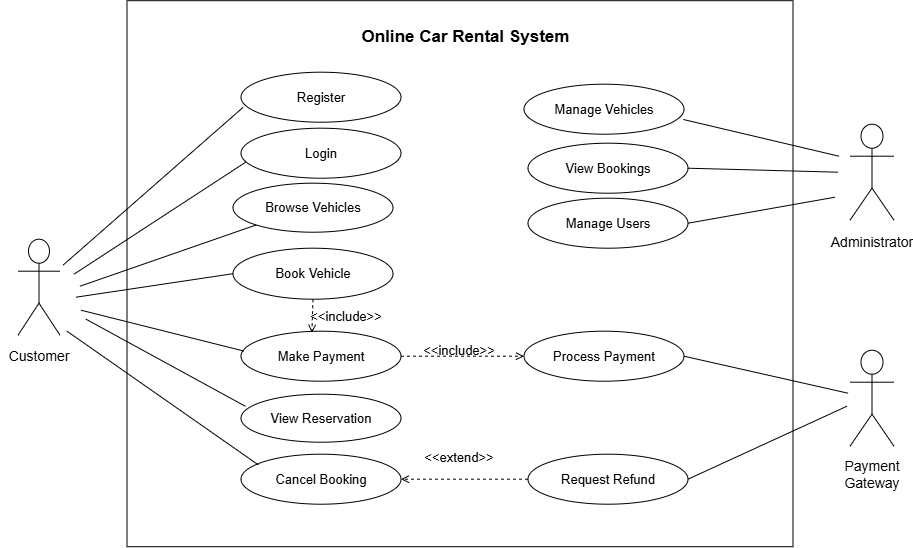

The diagram above was exported from draw.io. Its source (the exported page's mxGraphModel, read from the mxfile embedded in the PNG):
<mxGraphModel dx="1371" dy="716" grid="0" gridSize="10" guides="1" tooltips="1" connect="1" arrows="1" fold="1" page="0" pageScale="1" pageWidth="827" pageHeight="1169" background="#ffffff" math="0" shadow="0">
  <root>
    <mxCell id="0" />
    <mxCell id="1" parent="0" />
    <mxCell id="6" parent="1" style="ellipse;whiteSpace=wrap;html=1;fillColor=none;strokeColor=#000000;" value="&lt;font style=&quot;color: rgb(0, 0, 0); font-size: 13px;&quot;&gt;Register&lt;/font&gt;" vertex="1">
      <mxGeometry height="50" width="160" x="196" y="153" as="geometry" />
    </mxCell>
    <mxCell id="13" parent="1" style="ellipse;whiteSpace=wrap;html=1;fillColor=none;strokeColor=#000000;" value="&lt;font style=&quot;color: rgb(0, 0, 0); font-size: 13px;&quot;&gt;Request Refund&lt;/font&gt;" vertex="1">
      <mxGeometry height="50" width="160" x="483" y="535" as="geometry" />
    </mxCell>
    <mxCell id="14" parent="1" style="ellipse;whiteSpace=wrap;html=1;fillColor=none;strokeColor=#000000;" value="&lt;font style=&quot;color: rgb(0, 0, 0); font-size: 13px;&quot;&gt;Process Payment&lt;/font&gt;" vertex="1">
      <mxGeometry height="50" width="160" x="479" y="412" as="geometry" />
    </mxCell>
    <mxCell id="15" parent="1" style="ellipse;whiteSpace=wrap;html=1;fillColor=none;strokeColor=#000000;" value="&lt;font style=&quot;color: rgb(0, 0, 0); font-size: 13px;&quot;&gt;Manage Vehicles&lt;/font&gt;" vertex="1">
      <mxGeometry height="50" width="160" x="479" y="165" as="geometry" />
    </mxCell>
    <mxCell id="16" parent="1" style="ellipse;whiteSpace=wrap;html=1;fillColor=none;strokeColor=#000000;" value="&lt;font style=&quot;color: rgb(0, 0, 0); font-size: 13px;&quot;&gt;View Bookings&lt;/font&gt;" vertex="1">
      <mxGeometry height="50" width="160" x="483" y="224" as="geometry" />
    </mxCell>
    <mxCell id="17" parent="1" style="ellipse;whiteSpace=wrap;html=1;fillColor=none;strokeColor=#000000;" value="&lt;font style=&quot;color: rgb(0, 0, 0); font-size: 13px;&quot;&gt;Manage Users&lt;/font&gt;" vertex="1">
      <mxGeometry height="50" width="160" x="483" y="279" as="geometry" />
    </mxCell>
    <mxCell id="f8dGW8C2s17PYpc3awhC-34" parent="1" style="ellipse;whiteSpace=wrap;html=1;fillColor=none;strokeColor=#000000;" value="&lt;font color=&quot;#000000&quot; style=&quot;font-size: 13px;&quot;&gt;Login&lt;/font&gt;" vertex="1">
      <mxGeometry height="50" width="160" x="196" y="209" as="geometry" />
    </mxCell>
    <mxCell id="f8dGW8C2s17PYpc3awhC-35" parent="1" style="ellipse;whiteSpace=wrap;html=1;fillColor=none;strokeColor=#000000;" value="&lt;font color=&quot;#000000&quot; style=&quot;font-size: 13px;&quot;&gt;Browse Vehicles&lt;/font&gt;" vertex="1">
      <mxGeometry height="49" width="160" x="188" y="264" as="geometry" />
    </mxCell>
    <mxCell id="f8dGW8C2s17PYpc3awhC-36" parent="1" style="ellipse;whiteSpace=wrap;html=1;fillColor=none;strokeColor=#000000;" value="&lt;font color=&quot;#000000&quot; style=&quot;font-size: 13px;&quot;&gt;Book Vehicle&lt;/font&gt;" vertex="1">
      <mxGeometry height="51" width="160" x="188" y="329" as="geometry" />
    </mxCell>
    <mxCell id="f8dGW8C2s17PYpc3awhC-37" parent="1" style="ellipse;whiteSpace=wrap;html=1;fillColor=none;strokeColor=#000000;" value="&lt;font color=&quot;#000000&quot; style=&quot;font-size: 13px;&quot;&gt;Make Payment&lt;/font&gt;" vertex="1">
      <mxGeometry height="50" width="160" x="196" y="412" as="geometry" />
    </mxCell>
    <mxCell id="f8dGW8C2s17PYpc3awhC-38" parent="1" style="ellipse;whiteSpace=wrap;html=1;fillColor=none;strokeColor=#000000;" value="&lt;font color=&quot;#000000&quot; style=&quot;font-size: 13px;&quot;&gt;View Reservation&lt;/font&gt;" vertex="1">
      <mxGeometry height="48" width="160" x="196" y="475" as="geometry" />
    </mxCell>
    <mxCell id="f8dGW8C2s17PYpc3awhC-40" parent="1" style="ellipse;whiteSpace=wrap;html=1;fillColor=none;strokeColor=#000000;" value="&lt;font color=&quot;#000000&quot; style=&quot;font-size: 13px;&quot;&gt;Cancel Booking&lt;/font&gt;" vertex="1">
      <mxGeometry height="50" width="160" x="196" y="535" as="geometry" />
    </mxCell>
    <mxCell id="f8dGW8C2s17PYpc3awhC-92" parent="1" style="shape=umlActor;verticalLabelPosition=bottom;verticalAlign=top;html=1;outlineConnect=0;fillColor=none;strokeColor=#000000;" value="" vertex="1">
      <mxGeometry height="96" width="42" x="-27" y="320" as="geometry" />
    </mxCell>
    <mxCell id="f8dGW8C2s17PYpc3awhC-95" parent="1" style="shape=umlActor;verticalLabelPosition=bottom;verticalAlign=top;html=1;outlineConnect=0;fillColor=none;strokeColor=#000000;" value="" vertex="1">
      <mxGeometry height="96" width="44" x="805" y="205" as="geometry" />
    </mxCell>
    <mxCell id="f8dGW8C2s17PYpc3awhC-100" edge="1" parent="1" style="endArrow=none;html=1;rounded=0;strokeColor=#000000;entryX=0.013;entryY=0.703;entryDx=0;entryDy=0;entryPerimeter=0;" target="6" value="">
      <mxGeometry height="50" relative="1" width="50" as="geometry">
        <mxPoint x="18" y="346" as="sourcePoint" />
        <mxPoint x="203" y="192" as="targetPoint" />
      </mxGeometry>
    </mxCell>
    <mxCell id="f8dGW8C2s17PYpc3awhC-101" edge="1" parent="1" style="endArrow=none;html=1;rounded=0;strokeColor=#000000;entryX=0.032;entryY=0.674;entryDx=0;entryDy=0;entryPerimeter=0;" target="f8dGW8C2s17PYpc3awhC-34" value="">
      <mxGeometry height="50" relative="1" width="50" as="geometry">
        <mxPoint x="29" y="355" as="sourcePoint" />
        <mxPoint x="206" y="264" as="targetPoint" />
      </mxGeometry>
    </mxCell>
    <mxCell id="f8dGW8C2s17PYpc3awhC-102" edge="1" parent="1" style="endArrow=none;html=1;rounded=0;strokeColor=#000000;entryX=0;entryY=1;entryDx=0;entryDy=0;" target="f8dGW8C2s17PYpc3awhC-35" value="">
      <mxGeometry height="50" relative="1" width="50" as="geometry">
        <mxPoint x="35" y="367" as="sourcePoint" />
        <mxPoint x="213" y="319" as="targetPoint" />
      </mxGeometry>
    </mxCell>
    <mxCell id="f8dGW8C2s17PYpc3awhC-103" edge="1" parent="1" style="endArrow=none;html=1;rounded=0;strokeColor=#000000;entryX=0;entryY=0.5;entryDx=0;entryDy=0;" target="f8dGW8C2s17PYpc3awhC-36" value="">
      <mxGeometry height="50" relative="1" width="50" as="geometry">
        <mxPoint x="31" y="378" as="sourcePoint" />
        <mxPoint x="178" y="360" as="targetPoint" />
      </mxGeometry>
    </mxCell>
    <mxCell id="f8dGW8C2s17PYpc3awhC-104" edge="1" parent="1" source="15" style="endArrow=none;html=1;rounded=0;strokeColor=#000000;exitX=0.996;exitY=0.706;exitDx=0;exitDy=0;exitPerimeter=0;" value="">
      <mxGeometry height="50" relative="1" width="50" as="geometry">
        <mxPoint x="659" y="274" as="sourcePoint" />
        <mxPoint x="794" y="237" as="targetPoint" />
      </mxGeometry>
    </mxCell>
    <mxCell id="f8dGW8C2s17PYpc3awhC-105" edge="1" parent="1" style="endArrow=none;html=1;rounded=0;strokeColor=#000000;entryX=0.028;entryY=0.253;entryDx=0;entryDy=0;entryPerimeter=0;" target="f8dGW8C2s17PYpc3awhC-38" value="">
      <mxGeometry height="50" relative="1" width="50" as="geometry">
        <mxPoint x="41" y="400" as="sourcePoint" />
        <mxPoint x="188" y="482" as="targetPoint" />
      </mxGeometry>
    </mxCell>
    <mxCell id="f8dGW8C2s17PYpc3awhC-106" edge="1" parent="1" style="endArrow=none;html=1;rounded=0;strokeColor=#000000;entryX=0.018;entryY=0.397;entryDx=0;entryDy=0;entryPerimeter=0;" target="f8dGW8C2s17PYpc3awhC-37" value="">
      <mxGeometry height="50" relative="1" width="50" as="geometry">
        <mxPoint x="36" y="391" as="sourcePoint" />
        <mxPoint x="189" y="428" as="targetPoint" />
      </mxGeometry>
    </mxCell>
    <mxCell id="f8dGW8C2s17PYpc3awhC-107" edge="1" parent="1" style="endArrow=none;html=1;rounded=0;strokeColor=#000000;entryX=0.108;entryY=0.213;entryDx=0;entryDy=0;entryPerimeter=0;" target="f8dGW8C2s17PYpc3awhC-40" value="">
      <mxGeometry height="50" relative="1" width="50" as="geometry">
        <mxPoint x="22" y="412" as="sourcePoint" />
        <mxPoint x="196.00000000000006" y="531" as="targetPoint" />
      </mxGeometry>
    </mxCell>
    <mxCell id="f8dGW8C2s17PYpc3awhC-94" parent="1" style="shape=umlActor;verticalLabelPosition=bottom;verticalAlign=top;html=1;outlineConnect=0;fillColor=none;strokeColor=#000000;" value="" vertex="1">
      <mxGeometry height="96" width="44" x="805" y="431" as="geometry" />
    </mxCell>
    <mxCell id="f8dGW8C2s17PYpc3awhC-109" edge="1" parent="1" source="16" style="endArrow=none;html=1;rounded=0;strokeColor=#000000;exitX=1;exitY=0.5;exitDx=0;exitDy=0;" value="">
      <mxGeometry height="50" relative="1" width="50" as="geometry">
        <mxPoint x="657" y="322" as="sourcePoint" />
        <mxPoint x="793" y="253" as="targetPoint" />
      </mxGeometry>
    </mxCell>
    <mxCell id="f8dGW8C2s17PYpc3awhC-110" edge="1" parent="1" source="17" style="endArrow=none;html=1;rounded=0;strokeColor=#000000;exitX=1;exitY=0.5;exitDx=0;exitDy=0;" value="">
      <mxGeometry height="50" relative="1" width="50" as="geometry">
        <mxPoint x="657" y="333" as="sourcePoint" />
        <mxPoint x="790" y="278" as="targetPoint" />
      </mxGeometry>
    </mxCell>
    <mxCell id="f8dGW8C2s17PYpc3awhC-111" edge="1" parent="1" source="14" style="endArrow=none;html=1;rounded=0;strokeColor=#000000;exitX=1;exitY=0.5;exitDx=0;exitDy=0;" value="">
      <mxGeometry height="50" relative="1" width="50" as="geometry">
        <mxPoint x="660" y="472" as="sourcePoint" />
        <mxPoint x="803" y="474" as="targetPoint" />
      </mxGeometry>
    </mxCell>
    <mxCell id="f8dGW8C2s17PYpc3awhC-112" edge="1" parent="1" source="13" style="endArrow=none;html=1;rounded=0;strokeColor=#000000;exitX=1;exitY=0.5;exitDx=0;exitDy=0;" value="">
      <mxGeometry height="50" relative="1" width="50" as="geometry">
        <mxPoint x="651" y="554" as="sourcePoint" />
        <mxPoint x="802" y="487" as="targetPoint" />
      </mxGeometry>
    </mxCell>
    <mxCell id="f8dGW8C2s17PYpc3awhC-113" parent="1" style="text;html=1;whiteSpace=wrap;strokeColor=none;fillColor=none;align=center;verticalAlign=middle;rounded=0;" value="&lt;font color=&quot;#000000&quot; style=&quot;font-size: 14px;&quot;&gt;Customer&lt;/font&gt;" vertex="1">
      <mxGeometry height="35" width="78" x="-45" y="419.5" as="geometry" />
    </mxCell>
    <mxCell id="f8dGW8C2s17PYpc3awhC-114" parent="1" style="text;html=1;whiteSpace=wrap;strokeColor=none;fillColor=none;align=center;verticalAlign=middle;rounded=0;" value="&lt;font color=&quot;#000000&quot;&gt;&lt;span style=&quot;font-size: 14px;&quot;&gt;Administrator&lt;/span&gt;&lt;/font&gt;" vertex="1">
      <mxGeometry height="35" width="78" x="788" y="306" as="geometry" />
    </mxCell>
    <mxCell id="f8dGW8C2s17PYpc3awhC-115" parent="1" style="text;html=1;whiteSpace=wrap;strokeColor=none;fillColor=none;align=center;verticalAlign=middle;rounded=0;" value="&lt;font color=&quot;#000000&quot;&gt;&lt;span style=&quot;font-size: 14px;&quot;&gt;Payment Gateway&lt;/span&gt;&lt;/font&gt;" vertex="1">
      <mxGeometry height="35" width="78" x="788" y="538" as="geometry" />
    </mxCell>
    <mxCell id="f8dGW8C2s17PYpc3awhC-116" edge="1" parent="1" source="f8dGW8C2s17PYpc3awhC-36" style="html=1;verticalAlign=bottom;labelBackgroundColor=none;endArrow=open;endFill=0;dashed=1;rounded=0;entryX=0.443;entryY=0.031;entryDx=0;entryDy=0;entryPerimeter=0;strokeColor=#000000;" target="f8dGW8C2s17PYpc3awhC-37" value="">
      <mxGeometry relative="1" width="160" as="geometry">
        <mxPoint x="366" y="388" as="sourcePoint" />
        <mxPoint x="526" y="388" as="targetPoint" />
      </mxGeometry>
    </mxCell>
    <mxCell id="f8dGW8C2s17PYpc3awhC-119" parent="1" style="text;html=1;whiteSpace=wrap;strokeColor=none;fillColor=none;align=center;verticalAlign=middle;rounded=0;" value="&lt;font style=&quot;color: rgb(0, 0, 0); font-size: 13px;&quot;&gt;&amp;lt;&amp;lt;include&amp;gt;&amp;gt;&lt;/font&gt;" vertex="1">
      <mxGeometry height="30" width="60" x="271" y="382" as="geometry" />
    </mxCell>
    <mxCell id="f8dGW8C2s17PYpc3awhC-121" edge="1" parent="1" source="f8dGW8C2s17PYpc3awhC-37" style="html=1;verticalAlign=bottom;labelBackgroundColor=none;endArrow=open;endFill=0;dashed=1;rounded=0;strokeColor=#000000;" target="14" value="">
      <mxGeometry relative="1" width="160" as="geometry">
        <Array as="points" />
        <mxPoint x="356" y="444.41" as="sourcePoint" />
        <mxPoint x="479" y="444.41" as="targetPoint" />
      </mxGeometry>
    </mxCell>
    <mxCell id="f8dGW8C2s17PYpc3awhC-123" parent="1" style="text;html=1;whiteSpace=wrap;strokeColor=none;fillColor=none;align=center;verticalAlign=middle;rounded=0;" value="&lt;font style=&quot;color: rgb(0, 0, 0); font-size: 13px;&quot;&gt;&amp;lt;&amp;lt;include&amp;gt;&amp;gt;&lt;/font&gt;" vertex="1">
      <mxGeometry height="30" width="60" x="385" y="416" as="geometry" />
    </mxCell>
    <mxCell id="f8dGW8C2s17PYpc3awhC-124" parent="1" style="text;html=1;whiteSpace=wrap;strokeColor=none;fillColor=none;align=center;verticalAlign=middle;rounded=0;" value="&lt;font style=&quot;color: rgb(0, 0, 0); font-size: 13px;&quot;&gt;&amp;lt;&amp;lt;extend&amp;gt;&amp;gt;&lt;/font&gt;" vertex="1">
      <mxGeometry height="30" width="60" x="385" y="523" as="geometry" />
    </mxCell>
    <mxCell id="f8dGW8C2s17PYpc3awhC-127" edge="1" parent="1" source="13" style="html=1;verticalAlign=bottom;labelBackgroundColor=none;endArrow=open;endFill=0;dashed=1;rounded=0;strokeColor=#000000;entryX=1;entryY=0.5;entryDx=0;entryDy=0;" target="f8dGW8C2s17PYpc3awhC-40" value="">
      <mxGeometry relative="1" width="160" as="geometry">
        <Array as="points" />
        <mxPoint x="373" y="583.8199999999999" as="sourcePoint" />
        <mxPoint x="496" y="583.8199999999999" as="targetPoint" />
      </mxGeometry>
    </mxCell>
    <mxCell id="f8dGW8C2s17PYpc3awhC-129" parent="1" style="rounded=0;whiteSpace=wrap;html=1;fillColor=none;strokeColor=#000000;" value="" vertex="1">
      <mxGeometry height="546" width="666" x="82" y="81.5" as="geometry" />
    </mxCell>
    <mxCell id="f8dGW8C2s17PYpc3awhC-130" parent="1" style="text;html=1;whiteSpace=wrap;strokeColor=none;fillColor=none;align=center;verticalAlign=middle;rounded=0;" value="&lt;font style=&quot;color: rgb(0, 0, 0); font-size: 17px;&quot;&gt;&lt;b style=&quot;&quot;&gt;Online Car Rental System&lt;/b&gt;&lt;/font&gt;" vertex="1">
      <mxGeometry height="30" width="262.5" x="289.75" y="103" as="geometry" />
    </mxCell>
  </root>
</mxGraphModel>